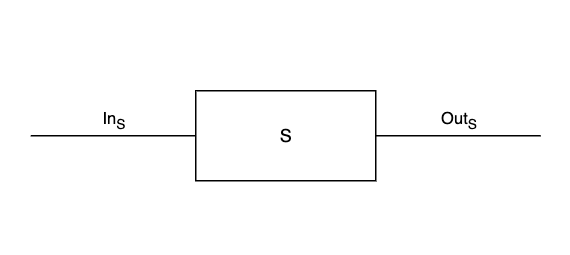

The diagram above was exported from draw.io. Its source (the exported page's mxGraphModel, read from the mxfile embedded in the PNG):
<mxGraphModel dx="864" dy="947" grid="1" gridSize="10" guides="1" tooltips="1" connect="1" arrows="1" fold="1" page="1" pageScale="1" pageWidth="850" pageHeight="1100" math="0" shadow="0">
  <root>
    <mxCell id="0" />
    <mxCell id="1" parent="0" />
    <mxCell id="NkgDHSGSkPJ8LmDH-r5q-3" value="In&lt;sub&gt;S&lt;/sub&gt;" style="edgeStyle=orthogonalEdgeStyle;rounded=0;orthogonalLoop=1;jettySize=auto;html=1;exitX=0;exitY=0.5;exitDx=0;exitDy=0;endArrow=none;endFill=0;labelPosition=center;verticalLabelPosition=top;align=center;verticalAlign=bottom;" parent="1" source="NkgDHSGSkPJ8LmDH-r5q-1" edge="1">
      <mxGeometry relative="1" as="geometry">
        <mxPoint x="260" y="490" as="targetPoint" />
      </mxGeometry>
    </mxCell>
    <mxCell id="NkgDHSGSkPJ8LmDH-r5q-5" value="Out&lt;sub&gt;S&lt;/sub&gt;" style="edgeStyle=orthogonalEdgeStyle;rounded=0;orthogonalLoop=1;jettySize=auto;html=1;exitX=1;exitY=0.5;exitDx=0;exitDy=0;endArrow=none;endFill=0;labelPosition=center;verticalLabelPosition=top;align=center;verticalAlign=bottom;" parent="1" source="NkgDHSGSkPJ8LmDH-r5q-1" edge="1">
      <mxGeometry relative="1" as="geometry">
        <mxPoint x="600" y="490" as="targetPoint" />
      </mxGeometry>
    </mxCell>
    <mxCell id="NkgDHSGSkPJ8LmDH-r5q-1" value="S" style="rounded=0;whiteSpace=wrap;html=1;" parent="1" vertex="1">
      <mxGeometry x="370" y="460" width="120" height="60" as="geometry" />
    </mxCell>
    <mxCell id="NkgDHSGSkPJ8LmDH-r5q-8" value="" style="swimlane;startSize=0;strokeColor=none;" parent="1" vertex="1">
      <mxGeometry x="240" y="400" width="380" height="170" as="geometry" />
    </mxCell>
  </root>
</mxGraphModel>